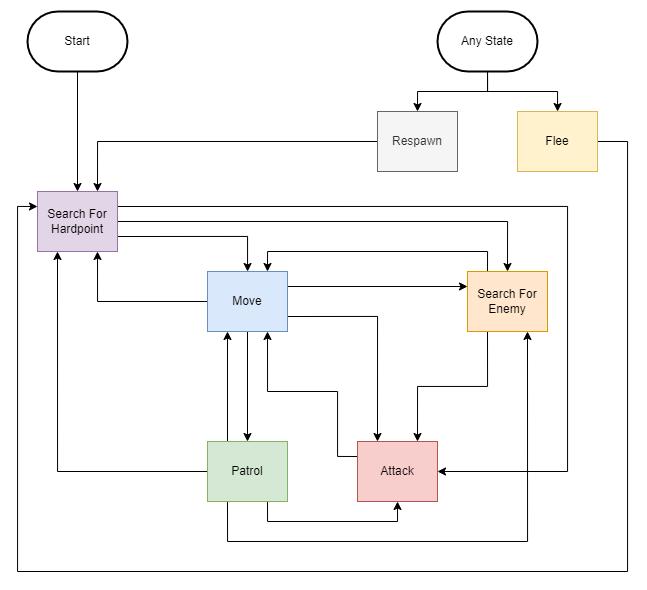

The diagram above was exported from draw.io. Its source (the exported page's mxGraphModel, read from the mxfile embedded in the PNG):
<mxGraphModel dx="1021" dy="462" grid="1" gridSize="10" guides="1" tooltips="1" connect="1" arrows="1" fold="1" page="1" pageScale="1" pageWidth="827" pageHeight="1169" math="0" shadow="0">
  <root>
    <mxCell id="WIyWlLk6GJQsqaUBKTNV-0" />
    <mxCell id="WIyWlLk6GJQsqaUBKTNV-1" parent="WIyWlLk6GJQsqaUBKTNV-0" />
    <mxCell id="H1Xmcasd-IbVc5bnEENe-52" style="edgeStyle=orthogonalEdgeStyle;rounded=0;orthogonalLoop=1;jettySize=auto;html=1;exitX=0.5;exitY=1;exitDx=0;exitDy=0;entryX=0.5;entryY=0;entryDx=0;entryDy=0;" edge="1" parent="WIyWlLk6GJQsqaUBKTNV-1" source="H1Xmcasd-IbVc5bnEENe-0" target="H1Xmcasd-IbVc5bnEENe-5">
      <mxGeometry relative="1" as="geometry" />
    </mxCell>
    <mxCell id="H1Xmcasd-IbVc5bnEENe-61" style="edgeStyle=orthogonalEdgeStyle;rounded=0;orthogonalLoop=1;jettySize=auto;html=1;exitX=1;exitY=0.75;exitDx=0;exitDy=0;entryX=0.25;entryY=0;entryDx=0;entryDy=0;" edge="1" parent="WIyWlLk6GJQsqaUBKTNV-1" source="H1Xmcasd-IbVc5bnEENe-0" target="H1Xmcasd-IbVc5bnEENe-6">
      <mxGeometry relative="1" as="geometry" />
    </mxCell>
    <mxCell id="H1Xmcasd-IbVc5bnEENe-62" style="edgeStyle=orthogonalEdgeStyle;rounded=0;orthogonalLoop=1;jettySize=auto;html=1;exitX=1;exitY=0.25;exitDx=0;exitDy=0;entryX=0;entryY=0.25;entryDx=0;entryDy=0;" edge="1" parent="WIyWlLk6GJQsqaUBKTNV-1" source="H1Xmcasd-IbVc5bnEENe-0" target="H1Xmcasd-IbVc5bnEENe-8">
      <mxGeometry relative="1" as="geometry" />
    </mxCell>
    <mxCell id="H1Xmcasd-IbVc5bnEENe-64" style="edgeStyle=orthogonalEdgeStyle;rounded=0;orthogonalLoop=1;jettySize=auto;html=1;exitX=0;exitY=0.5;exitDx=0;exitDy=0;entryX=0.75;entryY=1;entryDx=0;entryDy=0;" edge="1" parent="WIyWlLk6GJQsqaUBKTNV-1" source="H1Xmcasd-IbVc5bnEENe-0" target="H1Xmcasd-IbVc5bnEENe-4">
      <mxGeometry relative="1" as="geometry" />
    </mxCell>
    <mxCell id="H1Xmcasd-IbVc5bnEENe-0" value="Move" style="rounded=0;whiteSpace=wrap;html=1;fillColor=#dae8fc;strokeColor=#6c8ebf;" vertex="1" parent="WIyWlLk6GJQsqaUBKTNV-1">
      <mxGeometry x="250" y="280" width="80" height="60" as="geometry" />
    </mxCell>
    <mxCell id="H1Xmcasd-IbVc5bnEENe-37" style="edgeStyle=orthogonalEdgeStyle;rounded=0;orthogonalLoop=1;jettySize=auto;html=1;exitX=1;exitY=0.75;exitDx=0;exitDy=0;" edge="1" parent="WIyWlLk6GJQsqaUBKTNV-1" source="H1Xmcasd-IbVc5bnEENe-4" target="H1Xmcasd-IbVc5bnEENe-0">
      <mxGeometry relative="1" as="geometry" />
    </mxCell>
    <mxCell id="H1Xmcasd-IbVc5bnEENe-38" style="edgeStyle=orthogonalEdgeStyle;rounded=0;orthogonalLoop=1;jettySize=auto;html=1;exitX=1;exitY=0.5;exitDx=0;exitDy=0;entryX=0.5;entryY=0;entryDx=0;entryDy=0;" edge="1" parent="WIyWlLk6GJQsqaUBKTNV-1" source="H1Xmcasd-IbVc5bnEENe-4" target="H1Xmcasd-IbVc5bnEENe-8">
      <mxGeometry relative="1" as="geometry" />
    </mxCell>
    <mxCell id="H1Xmcasd-IbVc5bnEENe-46" style="edgeStyle=orthogonalEdgeStyle;rounded=0;orthogonalLoop=1;jettySize=auto;html=1;exitX=1;exitY=0.25;exitDx=0;exitDy=0;" edge="1" parent="WIyWlLk6GJQsqaUBKTNV-1" source="H1Xmcasd-IbVc5bnEENe-4" target="H1Xmcasd-IbVc5bnEENe-6">
      <mxGeometry relative="1" as="geometry">
        <Array as="points">
          <mxPoint x="610" y="215" />
          <mxPoint x="610" y="480" />
        </Array>
      </mxGeometry>
    </mxCell>
    <mxCell id="H1Xmcasd-IbVc5bnEENe-4" value="Search For Hardpoint" style="rounded=0;whiteSpace=wrap;html=1;fillColor=#e1d5e7;strokeColor=#9673a6;" vertex="1" parent="WIyWlLk6GJQsqaUBKTNV-1">
      <mxGeometry x="80" y="200" width="80" height="60" as="geometry" />
    </mxCell>
    <mxCell id="H1Xmcasd-IbVc5bnEENe-43" style="edgeStyle=orthogonalEdgeStyle;rounded=0;orthogonalLoop=1;jettySize=auto;html=1;exitX=0.25;exitY=0;exitDx=0;exitDy=0;entryX=0.25;entryY=1;entryDx=0;entryDy=0;" edge="1" parent="WIyWlLk6GJQsqaUBKTNV-1" source="H1Xmcasd-IbVc5bnEENe-5" target="H1Xmcasd-IbVc5bnEENe-0">
      <mxGeometry relative="1" as="geometry" />
    </mxCell>
    <mxCell id="H1Xmcasd-IbVc5bnEENe-65" style="edgeStyle=orthogonalEdgeStyle;rounded=0;orthogonalLoop=1;jettySize=auto;html=1;entryX=0.25;entryY=1;entryDx=0;entryDy=0;" edge="1" parent="WIyWlLk6GJQsqaUBKTNV-1" source="H1Xmcasd-IbVc5bnEENe-5" target="H1Xmcasd-IbVc5bnEENe-4">
      <mxGeometry relative="1" as="geometry" />
    </mxCell>
    <mxCell id="H1Xmcasd-IbVc5bnEENe-68" style="edgeStyle=orthogonalEdgeStyle;rounded=0;orthogonalLoop=1;jettySize=auto;html=1;exitX=0.75;exitY=1;exitDx=0;exitDy=0;entryX=0.5;entryY=1;entryDx=0;entryDy=0;" edge="1" parent="WIyWlLk6GJQsqaUBKTNV-1" source="H1Xmcasd-IbVc5bnEENe-5" target="H1Xmcasd-IbVc5bnEENe-6">
      <mxGeometry relative="1" as="geometry" />
    </mxCell>
    <mxCell id="H1Xmcasd-IbVc5bnEENe-69" style="edgeStyle=orthogonalEdgeStyle;rounded=0;orthogonalLoop=1;jettySize=auto;html=1;exitX=0.25;exitY=1;exitDx=0;exitDy=0;entryX=0.75;entryY=1;entryDx=0;entryDy=0;" edge="1" parent="WIyWlLk6GJQsqaUBKTNV-1" source="H1Xmcasd-IbVc5bnEENe-5" target="H1Xmcasd-IbVc5bnEENe-8">
      <mxGeometry relative="1" as="geometry">
        <Array as="points">
          <mxPoint x="270" y="550" />
          <mxPoint x="570" y="550" />
        </Array>
      </mxGeometry>
    </mxCell>
    <mxCell id="H1Xmcasd-IbVc5bnEENe-5" value="Patrol" style="rounded=0;whiteSpace=wrap;html=1;fillColor=#d5e8d4;strokeColor=#82b366;" vertex="1" parent="WIyWlLk6GJQsqaUBKTNV-1">
      <mxGeometry x="250" y="450" width="80" height="60" as="geometry" />
    </mxCell>
    <mxCell id="H1Xmcasd-IbVc5bnEENe-60" style="edgeStyle=orthogonalEdgeStyle;rounded=0;orthogonalLoop=1;jettySize=auto;html=1;exitX=0;exitY=0.25;exitDx=0;exitDy=0;entryX=0.75;entryY=1;entryDx=0;entryDy=0;" edge="1" parent="WIyWlLk6GJQsqaUBKTNV-1" source="H1Xmcasd-IbVc5bnEENe-6" target="H1Xmcasd-IbVc5bnEENe-0">
      <mxGeometry relative="1" as="geometry">
        <Array as="points">
          <mxPoint x="380" y="465" />
          <mxPoint x="380" y="400" />
          <mxPoint x="310" y="400" />
        </Array>
      </mxGeometry>
    </mxCell>
    <mxCell id="H1Xmcasd-IbVc5bnEENe-6" value="Attack" style="rounded=0;whiteSpace=wrap;html=1;fillColor=#f8cecc;strokeColor=#b85450;" vertex="1" parent="WIyWlLk6GJQsqaUBKTNV-1">
      <mxGeometry x="400" y="450" width="80" height="60" as="geometry" />
    </mxCell>
    <mxCell id="H1Xmcasd-IbVc5bnEENe-70" style="edgeStyle=orthogonalEdgeStyle;rounded=0;orthogonalLoop=1;jettySize=auto;html=1;entryX=0;entryY=0.25;entryDx=0;entryDy=0;" edge="1" parent="WIyWlLk6GJQsqaUBKTNV-1" source="H1Xmcasd-IbVc5bnEENe-7" target="H1Xmcasd-IbVc5bnEENe-4">
      <mxGeometry relative="1" as="geometry">
        <Array as="points">
          <mxPoint x="670" y="150" />
          <mxPoint x="670" y="580" />
          <mxPoint x="60" y="580" />
          <mxPoint x="60" y="215" />
        </Array>
      </mxGeometry>
    </mxCell>
    <mxCell id="H1Xmcasd-IbVc5bnEENe-7" value="Flee" style="rounded=0;whiteSpace=wrap;html=1;fillColor=#fff2cc;strokeColor=#d6b656;" vertex="1" parent="WIyWlLk6GJQsqaUBKTNV-1">
      <mxGeometry x="560" y="120" width="80" height="60" as="geometry" />
    </mxCell>
    <mxCell id="H1Xmcasd-IbVc5bnEENe-48" style="edgeStyle=orthogonalEdgeStyle;rounded=0;orthogonalLoop=1;jettySize=auto;html=1;exitX=0.25;exitY=0;exitDx=0;exitDy=0;entryX=0.75;entryY=0;entryDx=0;entryDy=0;" edge="1" parent="WIyWlLk6GJQsqaUBKTNV-1" source="H1Xmcasd-IbVc5bnEENe-8" target="H1Xmcasd-IbVc5bnEENe-0">
      <mxGeometry relative="1" as="geometry" />
    </mxCell>
    <mxCell id="H1Xmcasd-IbVc5bnEENe-67" style="edgeStyle=orthogonalEdgeStyle;rounded=0;orthogonalLoop=1;jettySize=auto;html=1;exitX=0.25;exitY=1;exitDx=0;exitDy=0;entryX=0.75;entryY=0;entryDx=0;entryDy=0;" edge="1" parent="WIyWlLk6GJQsqaUBKTNV-1" source="H1Xmcasd-IbVc5bnEENe-8" target="H1Xmcasd-IbVc5bnEENe-6">
      <mxGeometry relative="1" as="geometry" />
    </mxCell>
    <mxCell id="H1Xmcasd-IbVc5bnEENe-8" value="Search For Enemy" style="rounded=0;whiteSpace=wrap;html=1;fillColor=#ffe6cc;strokeColor=#d79b00;" vertex="1" parent="WIyWlLk6GJQsqaUBKTNV-1">
      <mxGeometry x="510" y="280" width="80" height="60" as="geometry" />
    </mxCell>
    <mxCell id="H1Xmcasd-IbVc5bnEENe-30" style="edgeStyle=orthogonalEdgeStyle;rounded=0;orthogonalLoop=1;jettySize=auto;html=1;entryX=0.75;entryY=0;entryDx=0;entryDy=0;" edge="1" parent="WIyWlLk6GJQsqaUBKTNV-1" source="H1Xmcasd-IbVc5bnEENe-21" target="H1Xmcasd-IbVc5bnEENe-4">
      <mxGeometry relative="1" as="geometry" />
    </mxCell>
    <mxCell id="H1Xmcasd-IbVc5bnEENe-21" value="Respawn" style="rounded=0;whiteSpace=wrap;html=1;fillColor=#f5f5f5;fontColor=#333333;strokeColor=#666666;" vertex="1" parent="WIyWlLk6GJQsqaUBKTNV-1">
      <mxGeometry x="420" y="120" width="80" height="60" as="geometry" />
    </mxCell>
    <mxCell id="H1Xmcasd-IbVc5bnEENe-23" style="edgeStyle=orthogonalEdgeStyle;rounded=0;orthogonalLoop=1;jettySize=auto;html=1;entryX=0.5;entryY=0;entryDx=0;entryDy=0;" edge="1" parent="WIyWlLk6GJQsqaUBKTNV-1" source="H1Xmcasd-IbVc5bnEENe-22" target="H1Xmcasd-IbVc5bnEENe-4">
      <mxGeometry relative="1" as="geometry" />
    </mxCell>
    <mxCell id="H1Xmcasd-IbVc5bnEENe-22" value="Start" style="strokeWidth=2;html=1;shape=mxgraph.flowchart.terminator;whiteSpace=wrap;" vertex="1" parent="WIyWlLk6GJQsqaUBKTNV-1">
      <mxGeometry x="70" y="20" width="100" height="60" as="geometry" />
    </mxCell>
    <mxCell id="H1Xmcasd-IbVc5bnEENe-25" style="edgeStyle=orthogonalEdgeStyle;rounded=0;orthogonalLoop=1;jettySize=auto;html=1;entryX=0.5;entryY=0;entryDx=0;entryDy=0;" edge="1" parent="WIyWlLk6GJQsqaUBKTNV-1" source="H1Xmcasd-IbVc5bnEENe-24" target="H1Xmcasd-IbVc5bnEENe-21">
      <mxGeometry relative="1" as="geometry" />
    </mxCell>
    <mxCell id="H1Xmcasd-IbVc5bnEENe-55" style="edgeStyle=orthogonalEdgeStyle;rounded=0;orthogonalLoop=1;jettySize=auto;html=1;exitX=0.5;exitY=1;exitDx=0;exitDy=0;exitPerimeter=0;" edge="1" parent="WIyWlLk6GJQsqaUBKTNV-1" source="H1Xmcasd-IbVc5bnEENe-24" target="H1Xmcasd-IbVc5bnEENe-7">
      <mxGeometry relative="1" as="geometry" />
    </mxCell>
    <mxCell id="H1Xmcasd-IbVc5bnEENe-24" value="Any State" style="strokeWidth=2;html=1;shape=mxgraph.flowchart.terminator;whiteSpace=wrap;" vertex="1" parent="WIyWlLk6GJQsqaUBKTNV-1">
      <mxGeometry x="480" y="20" width="100" height="60" as="geometry" />
    </mxCell>
  </root>
</mxGraphModel>